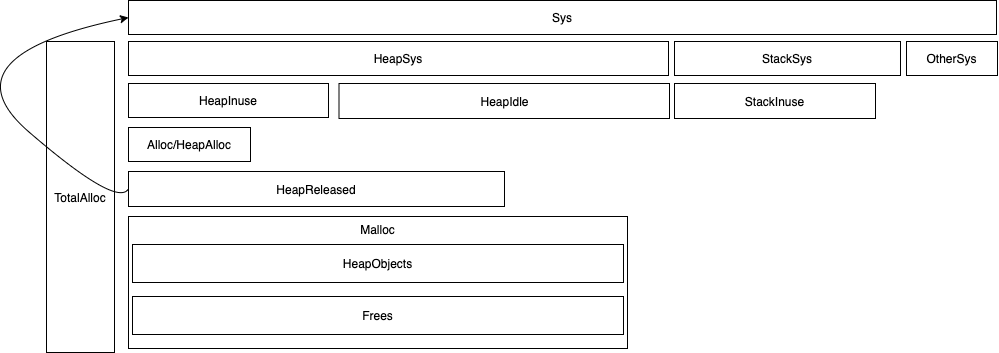

The diagram above was exported from draw.io. Its source (the exported page's mxGraphModel, read from the mxfile embedded in the PNG):
<mxGraphModel dx="1698" dy="1253" grid="0" gridSize="10" guides="1" tooltips="1" connect="1" arrows="1" fold="1" page="0" pageScale="1" pageWidth="827" pageHeight="1169" math="0" shadow="0">
  <root>
    <mxCell id="0" />
    <mxCell id="1" parent="0" />
    <mxCell id="-GIzu8YclzfcGiv0a9gr-17" value="Malloc" style="rounded=0;whiteSpace=wrap;html=1;align=center;verticalAlign=top;" vertex="1" parent="1">
      <mxGeometry x="-88" y="-79" width="499" height="132" as="geometry" />
    </mxCell>
    <mxCell id="-GIzu8YclzfcGiv0a9gr-1" value="Alloc/HeapAlloc" style="rounded=0;whiteSpace=wrap;html=1;align=center;" vertex="1" parent="1">
      <mxGeometry x="-88" y="-168" width="122" height="34" as="geometry" />
    </mxCell>
    <mxCell id="-GIzu8YclzfcGiv0a9gr-3" value="TotalAlloc" style="rounded=0;whiteSpace=wrap;html=1;align=center;" vertex="1" parent="1">
      <mxGeometry x="-170" y="-254" width="68" height="311" as="geometry" />
    </mxCell>
    <mxCell id="-GIzu8YclzfcGiv0a9gr-4" value="Sys" style="rounded=0;whiteSpace=wrap;html=1;align=center;" vertex="1" parent="1">
      <mxGeometry x="-88" y="-295" width="868" height="34" as="geometry" />
    </mxCell>
    <mxCell id="-GIzu8YclzfcGiv0a9gr-5" value="HeapInuse" style="rounded=0;whiteSpace=wrap;html=1;align=center;" vertex="1" parent="1">
      <mxGeometry x="-88" y="-212" width="200" height="34" as="geometry" />
    </mxCell>
    <mxCell id="-GIzu8YclzfcGiv0a9gr-7" value="HeapSys" style="rounded=0;whiteSpace=wrap;html=1;align=center;" vertex="1" parent="1">
      <mxGeometry x="-88" y="-254" width="540" height="34" as="geometry" />
    </mxCell>
    <mxCell id="-GIzu8YclzfcGiv0a9gr-8" value="HeapIdle" style="rounded=0;whiteSpace=wrap;html=1;align=center;" vertex="1" parent="1">
      <mxGeometry x="122.5" y="-212" width="330.5" height="35" as="geometry" />
    </mxCell>
    <mxCell id="-GIzu8YclzfcGiv0a9gr-12" value="HeapReleased" style="rounded=0;whiteSpace=wrap;html=1;align=center;" vertex="1" parent="1">
      <mxGeometry x="-88" y="-124" width="376" height="35" as="geometry" />
    </mxCell>
    <mxCell id="-GIzu8YclzfcGiv0a9gr-13" value="" style="curved=1;endArrow=classic;html=1;exitX=0;exitY=0.5;exitDx=0;exitDy=0;entryX=0;entryY=0.5;entryDx=0;entryDy=0;" edge="1" parent="1" source="-GIzu8YclzfcGiv0a9gr-12" target="-GIzu8YclzfcGiv0a9gr-4">
      <mxGeometry width="50" height="50" relative="1" as="geometry">
        <mxPoint x="-284" y="290" as="sourcePoint" />
        <mxPoint x="-214" y="124" as="targetPoint" />
        <Array as="points">
          <mxPoint x="-100" y="-88" />
          <mxPoint x="-275" y="-239" />
        </Array>
      </mxGeometry>
    </mxCell>
    <mxCell id="-GIzu8YclzfcGiv0a9gr-14" value="HeapObjects" style="rounded=0;whiteSpace=wrap;html=1;align=center;" vertex="1" parent="1">
      <mxGeometry x="-84" y="-51" width="491" height="38" as="geometry" />
    </mxCell>
    <mxCell id="-GIzu8YclzfcGiv0a9gr-15" value="StackSys" style="rounded=0;whiteSpace=wrap;html=1;align=center;" vertex="1" parent="1">
      <mxGeometry x="458" y="-254" width="226" height="34" as="geometry" />
    </mxCell>
    <mxCell id="-GIzu8YclzfcGiv0a9gr-16" value="StackInuse" style="rounded=0;whiteSpace=wrap;html=1;align=center;" vertex="1" parent="1">
      <mxGeometry x="458" y="-212" width="201" height="35" as="geometry" />
    </mxCell>
    <mxCell id="-GIzu8YclzfcGiv0a9gr-19" value="OtherSys" style="rounded=0;whiteSpace=wrap;html=1;align=center;" vertex="1" parent="1">
      <mxGeometry x="690" y="-254" width="91" height="34" as="geometry" />
    </mxCell>
    <mxCell id="-GIzu8YclzfcGiv0a9gr-20" value="Frees" style="rounded=0;whiteSpace=wrap;html=1;align=center;" vertex="1" parent="1">
      <mxGeometry x="-84" y="1" width="491" height="38" as="geometry" />
    </mxCell>
  </root>
</mxGraphModel>